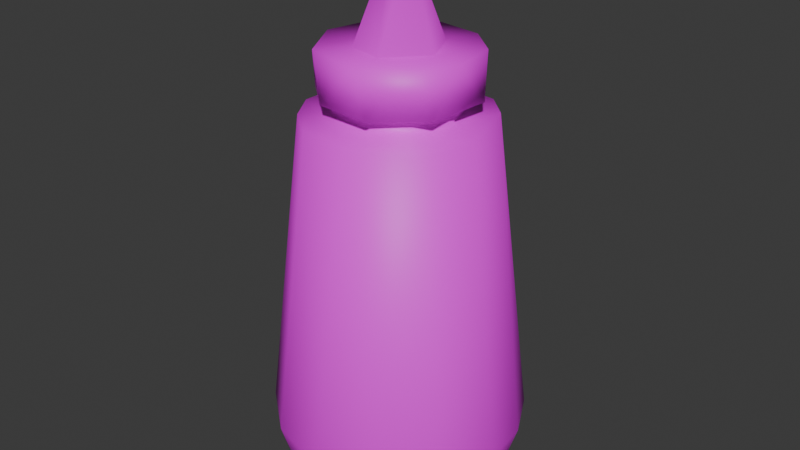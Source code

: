 # Source: Mustard.blend  (saved by Blender 4.0.36; exported with 4.5.12 LTS)
import bpy
from mathutils import Matrix  # noqa: F401  (used for matrix-valued properties, if any)

bpy.ops.wm.read_factory_settings(use_empty=True)
scene = bpy.context.scene
scene.name = 'Scene'

# ---- collections
col_collection = bpy.data.collections.new('Collection'); scene.collection.children.link(col_collection)

# ---- images (referenced by path relative to the original .blend; pixels are not part of the script)
import os
ASSET_DIR = os.environ.get("B2B_ASSET_DIR", "")  # directory of the original .blend (textures are referenced by path, not embedded)
HERE = os.path.dirname(os.path.abspath(__file__))  # packed textures are extracted next to this script under _unpacked/

def load_image(name, relpath, width, height, colorspace="sRGB"):
    """Load a texture the original file referenced (path relative to the .blend, or extracted next to this script)."""
    p = next((c for c in (os.path.join(HERE, relpath), os.path.join(ASSET_DIR, relpath)) if relpath and os.path.exists(c)), "")
    if p:
        img = bpy.data.images.load(p, check_existing=True)
        img.name = name
    else:  # same state as the original file: an image datablock whose file is absent (Cycles renders it pink)
        img = bpy.data.images.new(name, width, height)
        img.source = "FILE"
        img.filepath = "//" + (relpath or name)
    img.colorspace_settings.name = colorspace
    return img
img_refrigeratoratlas_png = load_image('RefrigeratorAtlas.png', 'RefrigeratorAtlas.png', 1024, 1024, 'sRGB')

# ---- materials (node trees are filled in below, after node groups)
mat_material_002 = bpy.data.materials.new('Material.002')
mat_material_002.use_transparent_shadow = False

# ---- material node trees
mat_material_002.use_nodes = True; mat_material_002.node_tree.nodes.clear()
_N = mat_material_002.node_tree.nodes; _L = mat_material_002.node_tree.links
n0 = _N.new('ShaderNodeBsdfPrincipled'); n0.name = 'Principled BSDF'; n0.location = (10, 300)
n0.inputs[3].default_value = 1.45
n1 = _N.new('ShaderNodeOutputMaterial'); n1.name = 'Material Output'; n1.location = (300, 300)
n2 = _N.new('ShaderNodeTexImage'); n2.name = 'Image Texture'; n2.location = (-280, 275)
n2.image = img_refrigeratoratlas_png
_L.new(n0.outputs[0], n1.inputs[0])
_L.new(n2.outputs[0], n0.inputs[0])
n1.is_active_output = True

# ---- world
world_world = bpy.data.worlds.new('World'); scene.world = world_world
world_world.use_nodes = True; world_world.node_tree.nodes.clear()
_N = world_world.node_tree.nodes; _L = world_world.node_tree.links
n0 = _N.new('ShaderNodeOutputWorld'); n0.name = 'World Output'; n0.location = (300, 300)
n1 = _N.new('ShaderNodeBackground'); n1.name = 'Background'; n1.location = (10, 300)
n1.inputs[0].default_value = (0.05088, 0.05088, 0.05088, 1.0)
_L.new(n1.outputs[0], n0.inputs[0])
n0.is_active_output = True
world_world.color = (0.05088, 0.05088, 0.05088)
world_world.use_sun_shadow = False
world_world.sun_shadow_jitter_overblur = 0.0

# ---- meshes
me_cylinder_005 = bpy.data.meshes.new('Cylinder.005')
me_cylinder_005.from_pydata([(0.05325, 0.1619, 0.006332), (0.04123, 0.1622, -0.03377), (0.03158, -0.1377, -0.0979), (0.005839, -0.1691, -0.06936), (0.05738, -0.1453, -0.08127), (0.08396, -0.1442, -0.05449), (0.0571, -0.1688, -0.03613), (0.08509, -0.1372, 0.06032), (0.06694, -0.169, 0.01521), (0.04632, -0.1448, 0.08794), (0.02006, -0.169, 0.06739), (-0.06495, -0.1378, 0.07979), (-0.04349, -0.1688, 0.05299), (-0.07906, -0.1455, 0.05911), (-0.06771, -0.1688, 0.006669), (-0.07307, -0.1421, -0.07097), (-0.05399, -0.1688, -0.04182), (-0.03637, -0.1459, -0.09236), (0.003654, -0.1106, -0.1103), (0.05238, -0.1121, -0.09567), (0.085, -0.1111, -0.06876), (0.1047, -0.1121, -0.03061), (0.1087, -0.1116, 0.01066), (0.09387, -0.1119, 0.05817), (0.05222, -0.1122, 0.09597), (0.002469, -0.1145, 0.11), (-0.05044, -0.1111, 0.09679), (-0.08989, -0.1099, 0.06406), (-0.1085, -0.1116, 0.01261), (-0.1021, -0.1122, -0.04152), (-0.06048, -0.1105, -0.09243), (0.005676, -0.1449, -0.09884), (0.09799, -0.1456, -0.01631), (0.09608, -0.1447, 0.02525), (0.07074, -0.1531, 0.05651), (0.003661, -0.1451, 0.09976), (-0.03602, -0.1451, 0.0929), (-0.1001, -0.1426, 0.01802), (-0.09541, -0.1448, -0.02858), (0.007762, 0.1565, -0.07881), (0.04092, 0.1601, -0.06652), (0.06431, 0.1611, -0.04343), (0.0788, 0.1565, 0.008755), (0.06197, 0.1564, 0.05188), (0.01474, 0.1622, 0.05155), (0.01302, 0.1564, 0.07892), (-0.03022, 0.1621, 0.04481), (-0.03312, 0.1564, 0.07278), (-0.06136, 0.1567, 0.04997), (-0.07274, 0.1598, 0.02824), (-0.05408, 0.1619, -0.0005417), (-0.0788, 0.1565, -0.008755), (-0.06586, 0.1562, -0.04553), (-0.03382, 0.162, -0.0412), (-0.02729, 0.1593, -0.07376), (0.005076, 0.1617, -0.05318), (0.03956, 0.1623, 0.03473), (-0.02144, 0.1752, -0.04832), (-0.05097, 0.1752, -0.01826), (-0.04832, 0.1752, 0.02144), (-0.0247, 0.1752, 0.0477), (0.01545, 0.1752, 0.05094), (0.04062, 0.1752, 0.03333), (0.05208, 0.1752, 0.009019), (0.04832, 0.1752, -0.02144), (0.01826, 0.1752, -0.05097), (0.001636, 0.1752, -0.06575), (-0.04037, 0.1751, -0.05302), (-0.06481, 0.1752, -0.01122), (-0.05899, 0.1752, 0.03144), (-0.02667, 0.1752, 0.06012), (0.01982, 0.1752, 0.06375), (0.05749, 0.1752, 0.03233), (0.06301, 0.1752, -0.02314), (0.03177, 0.1752, -0.05701), (-0.007035, 0.2133, -0.03537), (-0.02873, 0.2133, -0.02225), (-0.03605, 0.2133, 0.004579), (-0.02225, 0.2133, 0.02873), (0.008666, 0.2133, 0.0357), (0.03742, 0.2134, 0.004527), (0.02037, 0.2133, -0.03048), (-0.01718, 0.2133, -0.06499), (-0.05558, 0.2133, -0.03517), (-0.06582, 0.2133, 0.008752), (-0.04146, 0.2133, 0.05133), (0.01188, 0.2133, 0.06605), (0.05117, 0.2133, 0.04051), (0.06481, 0.2133, 0.01122), (0.0584, 0.2133, -0.03218), (0.02975, 0.2133, -0.05809), (-0.00764, 0.2911, -0.0007525), (0.007323, 0.2911, -0.002479)], [], [(43, 24, 23), (45, 25, 24), (47, 26, 25), (49, 28, 27), (51, 29, 28), (4, 3, 31), (32, 6, 5), (9, 10, 34), (35, 10, 9), (13, 12, 36), (38, 16, 14), (17, 16, 15), (17, 3, 16), (29, 15, 38), (13, 27, 37), (26, 11, 36), (35, 25, 36), (22, 33, 32), (21, 32, 5), (20, 5, 4), (2, 19, 4), (18, 31, 17), (7, 34, 33), (2, 4, 31), (41, 1, 0), (43, 56, 44), (45, 44, 46), (49, 46, 50), (1, 64, 0), (53, 57, 55), (55, 65, 1), (50, 58, 53), (57, 67, 66), (65, 74, 73), (73, 88, 72), (71, 86, 70), (76, 82, 83), (81, 89, 90), (81, 90, 82), (75, 91, 81), (43, 45, 24), (45, 47, 25), (27, 48, 49), (49, 51, 28), (29, 52, 30), (52, 54, 30), (54, 39, 18), (32, 8, 6), (33, 34, 8), (34, 10, 8), (37, 38, 14), (38, 15, 16), (18, 19, 2), (17, 30, 18), (30, 15, 29), (37, 27, 28), (11, 26, 27), (25, 26, 36), (21, 22, 32), (20, 21, 5), (19, 20, 4), (11, 13, 36), (40, 55, 1), (46, 49, 47), (48, 47, 49), (54, 53, 55), (58, 50, 59), (59, 60, 69), (50, 46, 59), (64, 1, 65), (57, 53, 58), (63, 0, 64), (65, 55, 57), (46, 60, 59), (60, 70, 69), (72, 62, 63), (67, 57, 58), (63, 73, 72), (64, 65, 73), (74, 65, 66), (63, 64, 73), (58, 68, 67), (65, 57, 66), (87, 72, 88), (70, 86, 85), (82, 67, 83), (73, 89, 88), (67, 68, 83), (68, 84, 83), (84, 69, 85), (40, 41, 20, 19), (80, 87, 88), (75, 81, 82), (76, 75, 82), (80, 88, 89), (81, 91, 92), (80, 81, 92), (75, 76, 91), (76, 77, 91), (77, 78, 91), (79, 80, 92), (78, 79, 91), (79, 92, 91), (42, 22, 21, 41), (21, 20, 41), (42, 43, 23, 22), (47, 48, 27, 26), (6, 3, 4, 5), (29, 51, 52), (54, 18, 30), (36, 12, 10, 35), (8, 32, 33), (14, 12, 13, 37), (18, 39, 40, 19), (3, 17, 31), (18, 2, 31), (37, 28, 29, 38), (3, 6, 8, 10, 12, 14, 16), (30, 17, 15), (25, 35, 9, 24), (13, 11, 27), (7, 23, 24, 9), (23, 7, 33, 22), (42, 0, 56, 43), (9, 34, 7), (55, 40, 39), (41, 40, 1), (0, 42, 41), (50, 53, 52, 51), (44, 45, 43), (46, 47, 45), (50, 51, 49), (44, 61, 60, 46), (54, 52, 53), (55, 39, 54), (44, 56, 62, 61), (0, 63, 62, 56), (58, 59, 69, 68), (71, 70, 60, 61), (62, 72, 71, 61), (87, 86, 71, 72), (69, 70, 85), (74, 90, 89, 73), (82, 66, 67), (66, 82, 90, 74), (79, 86, 87, 80), (84, 68, 69), (76, 83, 84, 77), (77, 84, 85, 78), (85, 86, 79, 78), (89, 81, 80)])
me_cylinder_005.polygons.foreach_set('use_smooth', [True] * 151)
_uv = me_cylinder_005.uv_layers.new(name='UVMap')
_uv.uv.foreach_set('vector', [0.2143, 0.8735, 0.2107, 0.8508, 0.2156, 0.8508, 0.2075, 0.8735, 0.2061, 0.8508, 0.2107, 0.8508, 0.202, 0.8735, 0.2014, 0.8508, 0.2061, 0.8508, 0.1938, 0.8735, 0.1922, 0.8508, 0.1969, 0.8508, 0.1901, 0.8735, 0.1874, 0.8508, 0.1922, 0.8508, 0.2285, 0.8399, 0.2216, 0.8384, 0.2213, 0.8424, 0.2339, 0.831, 0.2291, 0.8343, 0.2321, 0.8362, 0.2271, 0.8173, 0.2235, 0.8201, 0.2302, 0.8216, 0.2215, 0.8159, 0.2235, 0.8201, 0.2271, 0.8173, 0.2101, 0.8213, 0.2147, 0.8216, 0.216, 0.8166, 0.208, 0.833, 0.2132, 0.835, 0.2112, 0.8281, 0.2164, 0.8413, 0.2132, 0.835, 0.2109, 0.8384, 0.2164, 0.8413, 0.2216, 0.8384, 0.2132, 0.835, 0.1874, 0.8508, 0.1842, 0.8485, 0.1882, 0.8485, 0.1966, 0.8485, 0.1969, 0.8508, 0.1927, 0.8485, 0.2014, 0.8508, 0.1995, 0.8485, 0.2031, 0.8485, 0.2069, 0.8485, 0.2061, 0.8508, 0.2031, 0.8485, 0.2199, 0.8508, 0.219, 0.8485, 0.2219, 0.8485, 0.2235, 0.8508, 0.2219, 0.8485, 0.2256, 0.8485, 0.2273, 0.8508, 0.2256, 0.8485, 0.2292, 0.8485, 0.2327, 0.8485, 0.231, 0.8508, 0.2292, 0.8485, 0.1771, 0.8508, 0.1762, 0.8485, 0.179, 0.8485, 0.2323, 0.8209, 0.2302, 0.8216, 0.2338, 0.826, 0.2252, 0.8426, 0.2285, 0.8399, 0.2213, 0.8424, 0.2027, 0.8368, 0.2006, 0.8369, 0.2033, 0.8276, 0.2019, 0.8209, 0.2005, 0.8208, 0.1944, 0.8173, 0.194, 0.8157, 0.1944, 0.8173, 0.1843, 0.819, 0.1782, 0.824, 0.1843, 0.819, 0.1789, 0.8292, 0.2006, 0.8369, 0.2024, 0.8341, 0.2033, 0.8276, 0.1833, 0.8386, 0.186, 0.8405, 0.1922, 0.8413, 0.1922, 0.8413, 0.1951, 0.8405, 0.2006, 0.8369, 0.1789, 0.8292, 0.1797, 0.8332, 0.1833, 0.8386, 0.186, 0.8405, 0.1836, 0.8389, 0.1914, 0.8415, 0.1951, 0.8405, 0.1972, 0.84, 0.2024, 0.8333, 0.2024, 0.8333, 0.2033, 0.827, 0.2018, 0.8231, 0.1947, 0.8174, 0.1932, 0.8172, 0.186, 0.8177, 0.1857, 0.8332, 0.188, 0.8408, 0.1806, 0.8357, 0.1947, 0.8346, 0.2018, 0.835, 0.1968, 0.8402, 0.1947, 0.8346, 0.1968, 0.8402, 0.188, 0.8408, 0.1897, 0.8357, 0.1902, 0.8355, 0.1947, 0.8346, 0.2143, 0.8735, 0.2075, 0.8735, 0.2107, 0.8508, 0.2075, 0.8735, 0.202, 0.8735, 0.2061, 0.8508, 0.1969, 0.8508, 0.1976, 0.8735, 0.1938, 0.8735, 0.1938, 0.8735, 0.1901, 0.8735, 0.1922, 0.8508, 0.1874, 0.8508, 0.1854, 0.8735, 0.1817, 0.8508, 0.1854, 0.8735, 0.1797, 0.8735, 0.1817, 0.8508, 0.1797, 0.8735, 0.1762, 0.8736, 0.1771, 0.8508, 0.2339, 0.831, 0.2301, 0.827, 0.2291, 0.8343, 0.2338, 0.826, 0.2302, 0.8216, 0.2301, 0.827, 0.2302, 0.8216, 0.2235, 0.8201, 0.2301, 0.827, 0.2074, 0.8267, 0.208, 0.833, 0.2112, 0.8281, 0.208, 0.833, 0.2109, 0.8384, 0.2132, 0.835, 0.2349, 0.8508, 0.231, 0.8508, 0.2327, 0.8485, 0.179, 0.8485, 0.1817, 0.8508, 0.1771, 0.8508, 0.1817, 0.8508, 0.1842, 0.8485, 0.1874, 0.8508, 0.1927, 0.8485, 0.1969, 0.8508, 0.1922, 0.8508, 0.1995, 0.8485, 0.2014, 0.8508, 0.1969, 0.8508, 0.2061, 0.8508, 0.2014, 0.8508, 0.2031, 0.8485, 0.2235, 0.8508, 0.2199, 0.8508, 0.2219, 0.8485, 0.2273, 0.8508, 0.2235, 0.8508, 0.2256, 0.8485, 0.231, 0.8508, 0.2273, 0.8508, 0.2292, 0.8485, 0.2118, 0.8181, 0.2101, 0.8213, 0.216, 0.8166, 0.1984, 0.8408, 0.1922, 0.8413, 0.2006, 0.8369, 0.1843, 0.819, 0.1782, 0.824, 0.1857, 0.8165, 0.1801, 0.82, 0.1857, 0.8165, 0.1782, 0.824, 0.1863, 0.8421, 0.1833, 0.8386, 0.1922, 0.8413, 0.1797, 0.8332, 0.1789, 0.8292, 0.1797, 0.8241, 0.1797, 0.8241, 0.1854, 0.8182, 0.1802, 0.8233, 0.1789, 0.8292, 0.1843, 0.819, 0.1797, 0.8241, 0.2024, 0.8341, 0.2006, 0.8369, 0.1951, 0.8405, 0.186, 0.8405, 0.1833, 0.8386, 0.1797, 0.8332, 0.2033, 0.827, 0.2033, 0.8276, 0.2024, 0.8341, 0.1951, 0.8405, 0.1922, 0.8413, 0.186, 0.8405, 0.1843, 0.819, 0.1854, 0.8182, 0.1797, 0.8241, 0.1854, 0.8182, 0.186, 0.8177, 0.1802, 0.8233, 0.2018, 0.8231, 0.2007, 0.8211, 0.2033, 0.827, 0.1836, 0.8389, 0.186, 0.8405, 0.1797, 0.8332, 0.2033, 0.827, 0.2024, 0.8333, 0.2018, 0.8231, 0.2024, 0.8341, 0.1951, 0.8405, 0.2024, 0.8333, 0.1972, 0.84, 0.1951, 0.8405, 0.1914, 0.8415, 0.2033, 0.827, 0.2024, 0.8341, 0.2024, 0.8333, 0.1797, 0.8332, 0.1788, 0.8312, 0.1836, 0.8389, 0.1951, 0.8405, 0.186, 0.8405, 0.1914, 0.8415, 0.2009, 0.8213, 0.2018, 0.8231, 0.2033, 0.827, 0.186, 0.8177, 0.1932, 0.8172, 0.1833, 0.8195, 0.188, 0.8408, 0.1836, 0.8389, 0.1806, 0.8357, 0.2024, 0.8333, 0.2018, 0.835, 0.2033, 0.827, 0.1836, 0.8389, 0.1788, 0.8312, 0.1806, 0.8357, 0.1788, 0.8312, 0.1789, 0.8274, 0.1806, 0.8357, 0.1789, 0.8274, 0.1802, 0.8233, 0.1833, 0.8195, 0.231, 0.8735, 0.2264, 0.8735, 0.2273, 0.8508, 0.231, 0.8508, 0.1974, 0.8283, 0.2009, 0.8213, 0.2033, 0.827, 0.1897, 0.8357, 0.1947, 0.8346, 0.188, 0.8408, 0.1857, 0.8332, 0.1897, 0.8357, 0.188, 0.8408, 0.1974, 0.8283, 0.2033, 0.827, 0.2018, 0.835, 0.1947, 0.8346, 0.1902, 0.8355, 0.1969, 0.8311, 0.1974, 0.8283, 0.1947, 0.8346, 0.1969, 0.8311, 0.1897, 0.8357, 0.1857, 0.8332, 0.1902, 0.8355, 0.1857, 0.8332, 0.1844, 0.8282, 0.1848, 0.8297, 0.1844, 0.8282, 0.1869, 0.8238, 0.1848, 0.8297, 0.1926, 0.8227, 0.1974, 0.8283, 0.1949, 0.8237, 0.1869, 0.8238, 0.1926, 0.8227, 0.1885, 0.823, 0.1926, 0.8227, 0.1949, 0.8237, 0.1885, 0.823, 0.2198, 0.8735, 0.2199, 0.8508, 0.2235, 0.8508, 0.2264, 0.8735, 0.2235, 0.8508, 0.2273, 0.8508, 0.2264, 0.8735, 0.2198, 0.8735, 0.2143, 0.8735, 0.2156, 0.8508, 0.2199, 0.8508, 0.202, 0.8735, 0.1976, 0.8735, 0.1969, 0.8508, 0.2014, 0.8508, 0.2291, 0.8343, 0.2216, 0.8384, 0.2285, 0.8399, 0.2321, 0.8362, 0.1874, 0.8508, 0.1901, 0.8735, 0.1854, 0.8735, 0.1797, 0.8735, 0.1771, 0.8508, 0.1817, 0.8508, 0.216, 0.8166, 0.2147, 0.8216, 0.2235, 0.8201, 0.2215, 0.8159, 0.2301, 0.827, 0.2339, 0.831, 0.2338, 0.826, 0.2112, 0.8281, 0.2147, 0.8216, 0.2101, 0.8213, 0.2074, 0.8267, 0.2349, 0.8508, 0.2347, 0.8735, 0.231, 0.8735, 0.231, 0.8508, 0.2216, 0.8384, 0.2164, 0.8413, 0.2213, 0.8424, 0.2349, 0.8508, 0.2327, 0.8485, 0.2357, 0.8485, 0.1927, 0.8485, 0.1922, 0.8508, 0.1874, 0.8508, 0.1882, 0.8485, 0.2216, 0.8384, 0.2291, 0.8343, 0.2301, 0.827, 0.2235, 0.8201, 0.2147, 0.8216, 0.2112, 0.8281, 0.2132, 0.835, 0.1817, 0.8508, 0.179, 0.8485, 0.1842, 0.8485, 0.2061, 0.8508, 0.2069, 0.8485, 0.2106, 0.8485, 0.2107, 0.8508, 0.1966, 0.8485, 0.1995, 0.8485, 0.1969, 0.8508, 0.215, 0.8485, 0.2156, 0.8508, 0.2107, 0.8508, 0.2106, 0.8485, 0.2156, 0.8508, 0.215, 0.8485, 0.219, 0.8485, 0.2199, 0.8508, 0.2041, 0.8265, 0.2033, 0.8276, 0.2005, 0.8208, 0.2019, 0.8209, 0.2271, 0.8173, 0.2302, 0.8216, 0.2323, 0.8209, 0.1922, 0.8413, 0.1984, 0.8408, 0.1924, 0.8424, 0.2027, 0.8368, 0.1984, 0.8408, 0.2006, 0.8369, 0.2033, 0.8276, 0.2041, 0.8265, 0.2027, 0.8368, 0.1789, 0.8292, 0.1833, 0.8386, 0.1797, 0.8368, 0.178, 0.8308, 0.1944, 0.8173, 0.194, 0.8157, 0.2019, 0.8209, 0.1843, 0.819, 0.1857, 0.8165, 0.194, 0.8157, 0.1789, 0.8292, 0.178, 0.8308, 0.1782, 0.824, 0.1944, 0.8173, 0.1946, 0.8173, 0.1854, 0.8182, 0.1843, 0.819, 0.1863, 0.8421, 0.1797, 0.8368, 0.1833, 0.8386, 0.1922, 0.8413, 0.1924, 0.8424, 0.1863, 0.8421, 0.1944, 0.8173, 0.2005, 0.8208, 0.2007, 0.8211, 0.1946, 0.8173, 0.2033, 0.8276, 0.2033, 0.827, 0.2007, 0.8211, 0.2005, 0.8208, 0.1797, 0.8332, 0.1797, 0.8241, 0.1802, 0.8233, 0.1788, 0.8312, 0.1947, 0.8174, 0.186, 0.8177, 0.1854, 0.8182, 0.1946, 0.8173, 0.2007, 0.8211, 0.2018, 0.8231, 0.1947, 0.8174, 0.1946, 0.8173, 0.2009, 0.8213, 0.1932, 0.8172, 0.1947, 0.8174, 0.2018, 0.8231, 0.1802, 0.8233, 0.186, 0.8177, 0.1833, 0.8195, 0.1972, 0.84, 0.1968, 0.8402, 0.2018, 0.835, 0.2024, 0.8333, 0.188, 0.8408, 0.1914, 0.8415, 0.1836, 0.8389, 0.1914, 0.8415, 0.188, 0.8408, 0.1968, 0.8402, 0.1972, 0.84, 0.1926, 0.8227, 0.1932, 0.8172, 0.2009, 0.8213, 0.1974, 0.8283, 0.1789, 0.8274, 0.1788, 0.8312, 0.1802, 0.8233, 0.1857, 0.8332, 0.1806, 0.8357, 0.1789, 0.8274, 0.1844, 0.8282, 0.1844, 0.8282, 0.1789, 0.8274, 0.1833, 0.8195, 0.1869, 0.8238, 0.1833, 0.8195, 0.1932, 0.8172, 0.1926, 0.8227, 0.1869, 0.8238, 0.2018, 0.835, 0.1947, 0.8346, 0.1974, 0.8283])
me_cylinder_005.materials.append(mat_material_002)
me_cylinder_005.update()

# ---- objects
ob_mustard = bpy.data.objects.new('Mustard', me_cylinder_005)

# ---- transforms, parenting, visibility, modifiers, constraints
ob_mustard.location = (1.492e-07, 8.224e-11, 0.1858)
ob_mustard.rotation_euler = (1.571, 0.0, 0.0)

# ---- collection membership
col_collection.objects.link(ob_mustard)

# ---- scene / render settings (as saved in the file)
scene.frame_start = 1; scene.frame_end = 250; scene.frame_set(1)
scene.render.engine = 'BLENDER_EEVEE_NEXT'
scene.cycles.sampling_pattern = 'TABULATED_SOBOL'
bpy.context.view_layer.update()

# ---- added for rendering (the .blend has no active camera and no usable light): camera, sun
cam_auto = bpy.data.cameras.new('AutoCamera')
cam_auto.lens = 50.0
cam_auto.sensor_width = 36.0
cam_auto.clip_end = 1000.0
ob_auto_camera = bpy.data.objects.new('AutoCamera', cam_auto)
scene.collection.objects.link(ob_auto_camera)
ob_auto_camera.location = (0.513142, -0.615468, 0.65722)
ob_auto_camera.rotation_euler = (1.09748, -7.21219e-08, 0.694738)
scene.camera = ob_auto_camera
light_auto_sun = bpy.data.lights.new('AutoSun', 'SUN')
light_auto_sun.energy = 3.0
light_auto_sun.angle = 0.0523599
ob_auto_sun = bpy.data.objects.new('AutoSun', light_auto_sun)
scene.collection.objects.link(ob_auto_sun)
ob_auto_sun.rotation_euler = (0.872665, 0.174533, 0.523599)
bpy.context.view_layer.update()
